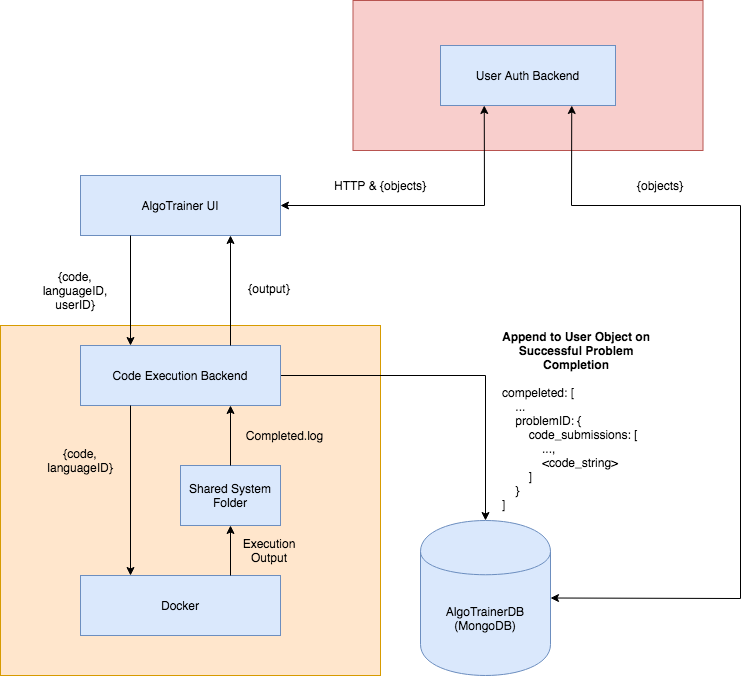

The diagram above was exported from draw.io. Its source (the exported page's mxGraphModel, read from the mxfile embedded in the PNG):
<mxGraphModel dx="786" dy="456" grid="1" gridSize="10" guides="1" tooltips="1" connect="1" arrows="1" fold="1" page="1" pageScale="1" pageWidth="850" pageHeight="1100" math="0" shadow="0" extFonts="Permanent Marker^https://fonts.googleapis.com/css?family=Permanent+Marker">
  <root>
    <mxCell id="0" />
    <mxCell id="1" parent="0" />
    <mxCell id="aKUuZN85nMQf9me0wItK-39" value="" style="rounded=0;whiteSpace=wrap;html=1;fillColor=#f8cecc;strokeColor=#b85450;" parent="1" vertex="1">
      <mxGeometry x="392.5" y="395" width="350" height="150" as="geometry" />
    </mxCell>
    <mxCell id="aKUuZN85nMQf9me0wItK-16" value="" style="rounded=0;whiteSpace=wrap;html=1;fillColor=#ffe6cc;strokeColor=#d79b00;" parent="1" vertex="1">
      <mxGeometry x="40" y="720" width="380" height="350" as="geometry" />
    </mxCell>
    <mxCell id="aKUuZN85nMQf9me0wItK-1" value="AlgoTrainer UI" style="rounded=0;whiteSpace=wrap;html=1;fillColor=#dae8fc;strokeColor=#6c8ebf;" parent="1" vertex="1">
      <mxGeometry x="120" y="570" width="200" height="60" as="geometry" />
    </mxCell>
    <mxCell id="aKUuZN85nMQf9me0wItK-3" value="" style="endArrow=classic;html=1;entryX=0.25;entryY=0;entryDx=0;entryDy=0;exitX=0.25;exitY=1;exitDx=0;exitDy=0;" parent="1" source="aKUuZN85nMQf9me0wItK-1" target="aKUuZN85nMQf9me0wItK-2" edge="1">
      <mxGeometry width="50" height="50" relative="1" as="geometry">
        <mxPoint x="130" y="680" as="sourcePoint" />
        <mxPoint x="180" y="630" as="targetPoint" />
      </mxGeometry>
    </mxCell>
    <mxCell id="aKUuZN85nMQf9me0wItK-24" value="" style="edgeStyle=orthogonalEdgeStyle;rounded=0;orthogonalLoop=1;jettySize=auto;html=1;" parent="1" source="aKUuZN85nMQf9me0wItK-2" target="aKUuZN85nMQf9me0wItK-23" edge="1">
      <mxGeometry relative="1" as="geometry" />
    </mxCell>
    <mxCell id="aKUuZN85nMQf9me0wItK-2" value="Code Execution Backend" style="rounded=0;whiteSpace=wrap;html=1;fillColor=#dae8fc;strokeColor=#6c8ebf;" parent="1" vertex="1">
      <mxGeometry x="120" y="740" width="200" height="60" as="geometry" />
    </mxCell>
    <mxCell id="aKUuZN85nMQf9me0wItK-5" value="{code, languageID,&lt;br&gt;userID}" style="text;html=1;strokeColor=none;fillColor=none;align=center;verticalAlign=middle;whiteSpace=wrap;rounded=0;" parent="1" vertex="1">
      <mxGeometry x="70" y="660" width="90" height="50" as="geometry" />
    </mxCell>
    <mxCell id="aKUuZN85nMQf9me0wItK-7" value="Docker" style="rounded=0;whiteSpace=wrap;html=1;fillColor=#dae8fc;strokeColor=#6c8ebf;" parent="1" vertex="1">
      <mxGeometry x="120" y="970" width="200" height="60" as="geometry" />
    </mxCell>
    <mxCell id="aKUuZN85nMQf9me0wItK-8" value="" style="endArrow=classic;html=1;exitX=0.25;exitY=1;exitDx=0;exitDy=0;entryX=0.25;entryY=0;entryDx=0;entryDy=0;" parent="1" source="aKUuZN85nMQf9me0wItK-2" target="aKUuZN85nMQf9me0wItK-7" edge="1">
      <mxGeometry width="50" height="50" relative="1" as="geometry">
        <mxPoint x="260" y="840" as="sourcePoint" />
        <mxPoint x="310" y="790" as="targetPoint" />
      </mxGeometry>
    </mxCell>
    <mxCell id="aKUuZN85nMQf9me0wItK-9" value="" style="endArrow=classic;html=1;exitX=0.75;exitY=0;exitDx=0;exitDy=0;" parent="1" source="aKUuZN85nMQf9me0wItK-7" edge="1">
      <mxGeometry width="50" height="50" relative="1" as="geometry">
        <mxPoint x="260" y="840" as="sourcePoint" />
        <mxPoint x="270" y="920" as="targetPoint" />
      </mxGeometry>
    </mxCell>
    <mxCell id="aKUuZN85nMQf9me0wItK-10" value="{code, languageID}" style="text;html=1;strokeColor=none;fillColor=none;align=center;verticalAlign=middle;whiteSpace=wrap;rounded=0;" parent="1" vertex="1">
      <mxGeometry x="80" y="830" width="80" height="50" as="geometry" />
    </mxCell>
    <mxCell id="aKUuZN85nMQf9me0wItK-11" value="Shared System Folder" style="rounded=0;whiteSpace=wrap;html=1;fillColor=#dae8fc;strokeColor=#6c8ebf;" parent="1" vertex="1">
      <mxGeometry x="220" y="860" width="100" height="60" as="geometry" />
    </mxCell>
    <mxCell id="aKUuZN85nMQf9me0wItK-18" value="Execution Output" style="text;html=1;strokeColor=none;fillColor=none;align=center;verticalAlign=middle;whiteSpace=wrap;rounded=0;" parent="1" vertex="1">
      <mxGeometry x="279" y="925" width="60" height="40" as="geometry" />
    </mxCell>
    <mxCell id="aKUuZN85nMQf9me0wItK-20" value="" style="endArrow=classic;html=1;exitX=0.5;exitY=0;exitDx=0;exitDy=0;entryX=0.75;entryY=1;entryDx=0;entryDy=0;" parent="1" source="aKUuZN85nMQf9me0wItK-11" target="aKUuZN85nMQf9me0wItK-2" edge="1">
      <mxGeometry width="50" height="50" relative="1" as="geometry">
        <mxPoint x="500" y="820" as="sourcePoint" />
        <mxPoint x="265" y="802" as="targetPoint" />
      </mxGeometry>
    </mxCell>
    <mxCell id="aKUuZN85nMQf9me0wItK-21" value="Completed.log" style="text;html=1;strokeColor=none;fillColor=none;align=center;verticalAlign=middle;whiteSpace=wrap;rounded=0;" parent="1" vertex="1">
      <mxGeometry x="279" y="810" width="91" height="40" as="geometry" />
    </mxCell>
    <mxCell id="aKUuZN85nMQf9me0wItK-23" value="AlgoTrainerDB&lt;br&gt;(MongoDB)" style="shape=cylinder;whiteSpace=wrap;html=1;boundedLbl=1;backgroundOutline=1;rounded=0;strokeColor=#6c8ebf;fillColor=#dae8fc;" parent="1" vertex="1">
      <mxGeometry x="460" y="915" width="130" height="155" as="geometry" />
    </mxCell>
    <mxCell id="aKUuZN85nMQf9me0wItK-29" value="&lt;br&gt;&lt;div style=&quot;text-align: center&quot;&gt;&lt;b&gt;Append to User Object on Successful Problem Completion&lt;/b&gt;&lt;/div&gt;&lt;div style=&quot;text-align: center&quot;&gt;&lt;br&gt;&lt;/div&gt;compeleted: [&lt;br&gt;&amp;nbsp; &amp;nbsp; ...&lt;br&gt;&amp;nbsp; &amp;nbsp; problemID: {&lt;br&gt;&amp;nbsp; &amp;nbsp; &amp;nbsp; &amp;nbsp; code_submissions: [&lt;br&gt;&amp;nbsp; &amp;nbsp; &amp;nbsp; &amp;nbsp; &amp;nbsp; &amp;nbsp; ...,&lt;br&gt;&amp;nbsp; &amp;nbsp; &amp;nbsp; &amp;nbsp; &amp;nbsp; &amp;nbsp; &amp;lt;code_string&amp;gt;&lt;br&gt;&amp;nbsp; &amp;nbsp; &amp;nbsp; &amp;nbsp; ]&lt;br&gt;&amp;nbsp; &amp;nbsp; }&lt;br&gt;]" style="text;html=1;strokeColor=none;fillColor=none;align=left;verticalAlign=middle;whiteSpace=wrap;rounded=0;" parent="1" vertex="1">
      <mxGeometry x="540" y="720" width="150" height="175" as="geometry" />
    </mxCell>
    <mxCell id="aKUuZN85nMQf9me0wItK-30" value="{output}" style="text;html=1;strokeColor=none;fillColor=none;align=center;verticalAlign=middle;whiteSpace=wrap;rounded=0;" parent="1" vertex="1">
      <mxGeometry x="269" y="660" width="80" height="45" as="geometry" />
    </mxCell>
    <mxCell id="aKUuZN85nMQf9me0wItK-31" value="" style="endArrow=classic;html=1;entryX=0.75;entryY=1;entryDx=0;entryDy=0;exitX=0.75;exitY=0;exitDx=0;exitDy=0;" parent="1" source="aKUuZN85nMQf9me0wItK-2" target="aKUuZN85nMQf9me0wItK-1" edge="1">
      <mxGeometry width="50" height="50" relative="1" as="geometry">
        <mxPoint x="340" y="770" as="sourcePoint" />
        <mxPoint x="390" y="720" as="targetPoint" />
      </mxGeometry>
    </mxCell>
    <mxCell id="aKUuZN85nMQf9me0wItK-32" value="User Auth Backend" style="rounded=0;whiteSpace=wrap;html=1;fillColor=#dae8fc;strokeColor=#6c8ebf;" parent="1" vertex="1">
      <mxGeometry x="480" y="440" width="175" height="60" as="geometry" />
    </mxCell>
    <mxCell id="aKUuZN85nMQf9me0wItK-34" value="" style="endArrow=classic;startArrow=classic;html=1;exitX=1;exitY=0.5;exitDx=0;exitDy=0;entryX=0.25;entryY=1;entryDx=0;entryDy=0;rounded=0;" parent="1" source="aKUuZN85nMQf9me0wItK-1" target="aKUuZN85nMQf9me0wItK-32" edge="1">
      <mxGeometry width="50" height="50" relative="1" as="geometry">
        <mxPoint x="350" y="660" as="sourcePoint" />
        <mxPoint x="400" y="610" as="targetPoint" />
        <Array as="points">
          <mxPoint x="524" y="600" />
        </Array>
      </mxGeometry>
    </mxCell>
    <mxCell id="aKUuZN85nMQf9me0wItK-35" value="" style="endArrow=classic;startArrow=classic;html=1;entryX=0.75;entryY=1;entryDx=0;entryDy=0;exitX=1;exitY=0.5;exitDx=0;exitDy=0;rounded=0;" parent="1" source="aKUuZN85nMQf9me0wItK-23" target="aKUuZN85nMQf9me0wItK-32" edge="1">
      <mxGeometry width="50" height="50" relative="1" as="geometry">
        <mxPoint x="380" y="690" as="sourcePoint" />
        <mxPoint x="430" y="640" as="targetPoint" />
        <Array as="points">
          <mxPoint x="780" y="993" />
          <mxPoint x="780" y="600" />
          <mxPoint x="611" y="600" />
        </Array>
      </mxGeometry>
    </mxCell>
    <mxCell id="aKUuZN85nMQf9me0wItK-36" value="HTTP &amp;amp; {objects}" style="text;html=1;strokeColor=none;fillColor=none;align=center;verticalAlign=middle;whiteSpace=wrap;rounded=0;" parent="1" vertex="1">
      <mxGeometry x="370" y="570" width="100" height="20" as="geometry" />
    </mxCell>
    <mxCell id="aKUuZN85nMQf9me0wItK-37" value="{objects}" style="text;html=1;strokeColor=none;fillColor=none;align=center;verticalAlign=middle;whiteSpace=wrap;rounded=0;" parent="1" vertex="1">
      <mxGeometry x="680" y="570" width="40" height="20" as="geometry" />
    </mxCell>
  </root>
</mxGraphModel>